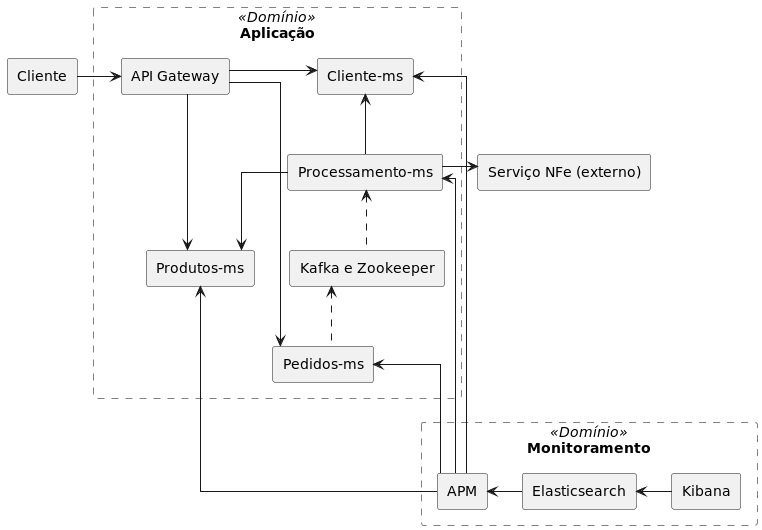

The diagram above was rendered by PlantUML. Its source (embedded in the PNG):
@startuml
!pragma horizontalLineBetweenDifferentPackageAllowed
skinparam linetype ortho
skinparam componentStyle rectangle
skinparam component<<Domínio>>{
    BorderStyle Dashed
    BorderColor Gray
}

Component Cliente


Component  Aplicação <<Domínio>>{

 [API Gateway] -d-> [Pedidos-ms]
    [API Gateway] -d-> [Produtos-ms]
    [API Gateway] -> [Cliente-ms]

    [Processamento-ms] -u-> [Cliente-ms]
    [Processamento-ms] --> [Produtos-ms]

    [Pedidos-ms] .u.> [Kafka e Zookeeper]
    [Processamento-ms] <.. [Kafka e Zookeeper]
}
Component Monitoramento <<Domínio>>{
    [APM] <- [Elasticsearch]
    [Elasticsearch] <- [Kibana]
}
[API Gateway] <-l- Cliente
[Processamento-ms] -r----> [Serviço NFe (externo)]
[APM] -u-> [Produtos-ms]
[APM] -u-> [Cliente-ms]
[APM] -u-> [Pedidos-ms]
[APM] -u-> [Processamento-ms]






@enduml